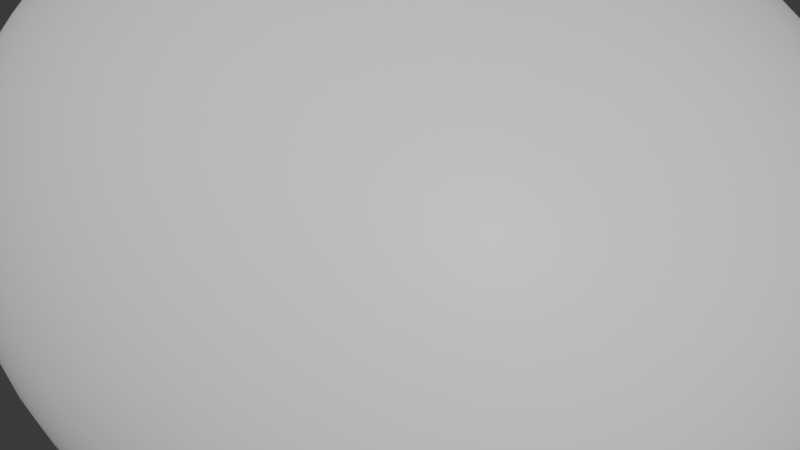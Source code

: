# Source: roche.blend  (saved by Blender 4.2.66; exported with 4.5.12 LTS)
import bpy
from mathutils import Matrix  # noqa: F401  (used for matrix-valued properties, if any)

bpy.ops.wm.read_factory_settings(use_empty=True)
scene = bpy.context.scene
scene.name = 'Scene'

# ---- collections
col_collection = bpy.data.collections.new('Collection'); scene.collection.children.link(col_collection)

# ---- materials (node trees are filled in below, after node groups)
mat_material = bpy.data.materials.new('Material')
mat_material.alpha_threshold = 0.0
mat_material.roughness = 0.5
mat_material.line_color = (0.0, 0.0, 0.0, 1.0)

# ---- material node trees
mat_material.use_nodes = True; mat_material.node_tree.nodes.clear()
_N = mat_material.node_tree.nodes; _L = mat_material.node_tree.links
n0 = _N.new('ShaderNodeOutputMaterial'); n0.name = 'Material Output'; n0.location = (300, 300)
n1 = _N.new('ShaderNodeBsdfPrincipled'); n1.name = 'Principled BSDF'; n1.location = (10, 300)
n1.inputs[3].default_value = 1.45
_L.new(n1.outputs[0], n0.inputs[0])
n0.is_active_output = True

# ---- world
world_world = bpy.data.worlds.new('World'); scene.world = world_world
world_world.use_nodes = True; world_world.node_tree.nodes.clear()
_N = world_world.node_tree.nodes; _L = world_world.node_tree.links
n0 = _N.new('ShaderNodeOutputWorld'); n0.name = 'World Output'; n0.location = (300, 300)
n1 = _N.new('ShaderNodeBackground'); n1.name = 'Background'; n1.location = (10, 300)
n1.inputs[0].default_value = (0.05088, 0.05088, 0.05088, 1.0)
_L.new(n1.outputs[0], n0.inputs[0])
n0.is_active_output = True
world_world.color = (0.05088, 0.05088, 0.05088)
world_world.sun_shadow_jitter_overblur = 0.0

# ---- meshes
me_cube = bpy.data.meshes.new('Cube')
me_cube.from_pydata([(1.0, 1.547, 1.24), (1.0, 1.547, -1.0), (1.0, -1.0, 1.24), (1.0, -1.0, -1.0), (-2.431, 1.547, 1.24), (-2.431, 1.547, -1.0), (-2.431, -1.0, 1.24), (-2.431, -1.0, -1.0)], [], [(0, 4, 6, 2), (3, 2, 6, 7), (7, 6, 4, 5), (5, 1, 3, 7), (1, 0, 2, 3), (5, 4, 0, 1)])
me_cube.polygons.foreach_set('use_smooth', [True] * 6)
_uv = me_cube.uv_layers.new(name='UVMap')
_uv.uv.foreach_set('vector', [0.625, 0.5, 0.875, 0.5, 0.875, 0.75, 0.625, 0.75, 0.375, 0.75, 0.625, 0.75, 0.625, 1.0, 0.375, 1.0, 0.375, 0.0, 0.625, 0.0, 0.625, 0.25, 0.375, 0.25, 0.125, 0.5, 0.375, 0.5, 0.375, 0.75, 0.125, 0.75, 0.375, 0.5, 0.625, 0.5, 0.625, 0.75, 0.375, 0.75, 0.375, 0.25, 0.625, 0.25, 0.625, 0.5, 0.375, 0.5])
me_cube.materials.append(mat_material)
me_cube.use_mirror_vertex_groups = False
me_cube.update()

# ---- objects
ob_cube = bpy.data.objects.new('Cube', me_cube)

# ---- transforms, parenting, visibility, modifiers, constraints
ob_cube.location = (0.0, 0.0, 0.0)
ob_cube.lock_rotations_4d = False
ob_cube.empty_display_type = 'ARROWS'
ob_cube.lineart.crease_threshold = 0.0
_m = ob_cube.modifiers.new('Subdivision', 'SUBSURF')
_m.levels = 4
_m.render_levels = 4
_m = ob_cube.modifiers.new('Displace', 'DISPLACE')

# ---- collection membership
col_collection.objects.link(ob_cube)

# ---- scene / render settings (as saved in the file)
scene.frame_start = 1; scene.frame_end = 250; scene.frame_set(3)
scene.render.engine = 'BLENDER_EEVEE_NEXT'
bpy.context.view_layer.update()

# ---- added for rendering (the .blend has no active camera and no usable light): camera, sun
cam_auto = bpy.data.cameras.new('AutoCamera')
cam_auto.lens = 50.0
cam_auto.sensor_width = 36.0
cam_auto.clip_end = 1000.0
ob_auto_camera = bpy.data.objects.new('AutoCamera', cam_auto)
scene.collection.objects.link(ob_auto_camera)
ob_auto_camera.location = (1.90896, -2.86629, 2.19814)
ob_auto_camera.rotation_euler = (1.09748, -7.21219e-08, 0.694738)
scene.camera = ob_auto_camera
light_auto_sun = bpy.data.lights.new('AutoSun', 'SUN')
light_auto_sun.energy = 3.0
light_auto_sun.angle = 0.0523599
ob_auto_sun = bpy.data.objects.new('AutoSun', light_auto_sun)
scene.collection.objects.link(ob_auto_sun)
ob_auto_sun.rotation_euler = (0.872665, 0.174533, 0.523599)
bpy.context.view_layer.update()
